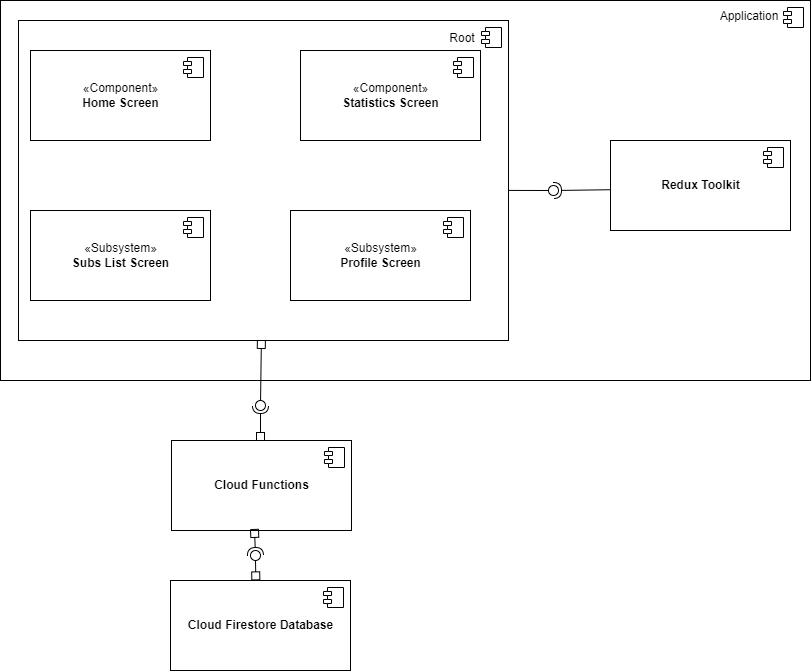

The diagram above was exported from draw.io. Its source (the exported page's mxGraphModel, read from the mxfile embedded in the PNG):
<mxGraphModel dx="1185" dy="688" grid="1" gridSize="10" guides="1" tooltips="1" connect="1" arrows="1" fold="1" page="1" pageScale="1" pageWidth="1100" pageHeight="850" background="none" math="0" shadow="0">
  <root>
    <mxCell id="0" />
    <mxCell id="1" parent="0" />
    <mxCell id="YOjX29S0q0rlmUarpiak-11" value="" style="html=1;dropTarget=0;" vertex="1" parent="1">
      <mxGeometry x="170" y="150" width="810" height="380" as="geometry" />
    </mxCell>
    <mxCell id="YOjX29S0q0rlmUarpiak-12" value="" style="shape=module;jettyWidth=8;jettyHeight=4;" vertex="1" parent="YOjX29S0q0rlmUarpiak-11">
      <mxGeometry x="1" width="20" height="20" relative="1" as="geometry">
        <mxPoint x="-27" y="7" as="offset" />
      </mxGeometry>
    </mxCell>
    <mxCell id="YOjX29S0q0rlmUarpiak-36" value="" style="html=1;dropTarget=0;" vertex="1" parent="1">
      <mxGeometry x="188" y="170" width="490" height="320" as="geometry" />
    </mxCell>
    <mxCell id="YOjX29S0q0rlmUarpiak-37" value="" style="shape=module;jettyWidth=8;jettyHeight=4;" vertex="1" parent="YOjX29S0q0rlmUarpiak-36">
      <mxGeometry x="1" width="20" height="20" relative="1" as="geometry">
        <mxPoint x="-27" y="7" as="offset" />
      </mxGeometry>
    </mxCell>
    <mxCell id="YOjX29S0q0rlmUarpiak-1" value="«Component»&lt;br&gt;&lt;b&gt;Home Screen&lt;/b&gt;" style="html=1;dropTarget=0;" vertex="1" parent="1">
      <mxGeometry x="200" y="200" width="180" height="90" as="geometry" />
    </mxCell>
    <mxCell id="YOjX29S0q0rlmUarpiak-2" value="" style="shape=module;jettyWidth=8;jettyHeight=4;" vertex="1" parent="YOjX29S0q0rlmUarpiak-1">
      <mxGeometry x="1" width="20" height="20" relative="1" as="geometry">
        <mxPoint x="-27" y="7" as="offset" />
      </mxGeometry>
    </mxCell>
    <mxCell id="YOjX29S0q0rlmUarpiak-3" value="«Subsystem»&lt;br&gt;&lt;b&gt;Profile Screen&lt;/b&gt;" style="html=1;dropTarget=0;" vertex="1" parent="1">
      <mxGeometry x="460" y="360" width="180" height="90" as="geometry" />
    </mxCell>
    <mxCell id="YOjX29S0q0rlmUarpiak-4" value="" style="shape=module;jettyWidth=8;jettyHeight=4;" vertex="1" parent="YOjX29S0q0rlmUarpiak-3">
      <mxGeometry x="1" width="20" height="20" relative="1" as="geometry">
        <mxPoint x="-27" y="7" as="offset" />
      </mxGeometry>
    </mxCell>
    <mxCell id="YOjX29S0q0rlmUarpiak-5" value="«Component»&lt;br&gt;&lt;b&gt;Statistics Screen&lt;/b&gt;" style="html=1;dropTarget=0;" vertex="1" parent="1">
      <mxGeometry x="470" y="200" width="180" height="90" as="geometry" />
    </mxCell>
    <mxCell id="YOjX29S0q0rlmUarpiak-6" value="" style="shape=module;jettyWidth=8;jettyHeight=4;" vertex="1" parent="YOjX29S0q0rlmUarpiak-5">
      <mxGeometry x="1" width="20" height="20" relative="1" as="geometry">
        <mxPoint x="-27" y="7" as="offset" />
      </mxGeometry>
    </mxCell>
    <mxCell id="YOjX29S0q0rlmUarpiak-7" value="«Subsystem»&lt;br&gt;&lt;b&gt;Subs List Screen&lt;/b&gt;" style="html=1;dropTarget=0;" vertex="1" parent="1">
      <mxGeometry x="200" y="360" width="180" height="90" as="geometry" />
    </mxCell>
    <mxCell id="YOjX29S0q0rlmUarpiak-8" value="" style="shape=module;jettyWidth=8;jettyHeight=4;" vertex="1" parent="YOjX29S0q0rlmUarpiak-7">
      <mxGeometry x="1" width="20" height="20" relative="1" as="geometry">
        <mxPoint x="-27" y="7" as="offset" />
      </mxGeometry>
    </mxCell>
    <mxCell id="YOjX29S0q0rlmUarpiak-13" value="Root" style="text;html=1;strokeColor=none;fillColor=none;align=center;verticalAlign=middle;whiteSpace=wrap;rounded=0;" vertex="1" parent="1">
      <mxGeometry x="602" y="173" width="60" height="30" as="geometry" />
    </mxCell>
    <mxCell id="YOjX29S0q0rlmUarpiak-14" value="&lt;b&gt;Cloud Functions&lt;/b&gt;" style="html=1;dropTarget=0;" vertex="1" parent="1">
      <mxGeometry x="341" y="590" width="180" height="90" as="geometry" />
    </mxCell>
    <mxCell id="YOjX29S0q0rlmUarpiak-15" value="" style="shape=module;jettyWidth=8;jettyHeight=4;" vertex="1" parent="YOjX29S0q0rlmUarpiak-14">
      <mxGeometry x="1" width="20" height="20" relative="1" as="geometry">
        <mxPoint x="-27" y="7" as="offset" />
      </mxGeometry>
    </mxCell>
    <mxCell id="YOjX29S0q0rlmUarpiak-16" value="&lt;b&gt;Cloud Firestore Database&lt;/b&gt;" style="html=1;dropTarget=0;" vertex="1" parent="1">
      <mxGeometry x="340" y="730" width="180" height="90" as="geometry" />
    </mxCell>
    <mxCell id="YOjX29S0q0rlmUarpiak-17" value="" style="shape=module;jettyWidth=8;jettyHeight=4;" vertex="1" parent="YOjX29S0q0rlmUarpiak-16">
      <mxGeometry x="1" width="20" height="20" relative="1" as="geometry">
        <mxPoint x="-27" y="7" as="offset" />
      </mxGeometry>
    </mxCell>
    <mxCell id="YOjX29S0q0rlmUarpiak-19" value="" style="rounded=0;orthogonalLoop=1;jettySize=auto;html=1;endArrow=halfCircle;endFill=0;entryX=0.5;entryY=0.5;endSize=6;strokeWidth=1;sketch=0;startArrow=box;startFill=0;" edge="1" target="YOjX29S0q0rlmUarpiak-20" parent="1">
      <mxGeometry relative="1" as="geometry">
        <mxPoint x="430" y="590" as="sourcePoint" />
      </mxGeometry>
    </mxCell>
    <mxCell id="YOjX29S0q0rlmUarpiak-20" value="" style="ellipse;whiteSpace=wrap;html=1;align=center;aspect=fixed;resizable=0;points=[];outlineConnect=0;sketch=0;" vertex="1" parent="1">
      <mxGeometry x="425" y="550" width="10" height="10" as="geometry" />
    </mxCell>
    <mxCell id="YOjX29S0q0rlmUarpiak-25" value="" style="rounded=0;orthogonalLoop=1;jettySize=auto;html=1;endArrow=none;endFill=0;sketch=0;sourcePerimeterSpacing=0;targetPerimeterSpacing=0;exitX=0.5;exitY=1;exitDx=0;exitDy=0;startArrow=box;startFill=0;" edge="1" parent="1" target="YOjX29S0q0rlmUarpiak-20">
      <mxGeometry relative="1" as="geometry">
        <mxPoint x="430.87999999999977" y="489.9999999999999" as="sourcePoint" />
        <mxPoint x="430.496517505287" y="510.01472756873056" as="targetPoint" />
      </mxGeometry>
    </mxCell>
    <mxCell id="YOjX29S0q0rlmUarpiak-30" value="" style="rounded=0;orthogonalLoop=1;jettySize=auto;html=1;endArrow=none;endFill=0;sketch=0;sourcePerimeterSpacing=0;targetPerimeterSpacing=0;exitX=0.474;exitY=-0.007;exitDx=0;exitDy=0;exitPerimeter=0;startArrow=box;startFill=0;" edge="1" target="YOjX29S0q0rlmUarpiak-32" parent="1" source="YOjX29S0q0rlmUarpiak-16">
      <mxGeometry relative="1" as="geometry">
        <mxPoint x="540" y="665" as="sourcePoint" />
      </mxGeometry>
    </mxCell>
    <mxCell id="YOjX29S0q0rlmUarpiak-31" value="" style="rounded=0;orthogonalLoop=1;jettySize=auto;html=1;endArrow=halfCircle;endFill=0;entryX=0.5;entryY=0.5;endSize=6;strokeWidth=1;sketch=0;exitX=0.461;exitY=0.988;exitDx=0;exitDy=0;exitPerimeter=0;startArrow=box;startFill=0;" edge="1" target="YOjX29S0q0rlmUarpiak-32" parent="1" source="YOjX29S0q0rlmUarpiak-14">
      <mxGeometry relative="1" as="geometry">
        <mxPoint x="580" y="665" as="sourcePoint" />
      </mxGeometry>
    </mxCell>
    <mxCell id="YOjX29S0q0rlmUarpiak-32" value="" style="ellipse;whiteSpace=wrap;html=1;align=center;aspect=fixed;resizable=0;points=[];outlineConnect=0;sketch=0;" vertex="1" parent="1">
      <mxGeometry x="420" y="700" width="10" height="10" as="geometry" />
    </mxCell>
    <mxCell id="YOjX29S0q0rlmUarpiak-34" value="&lt;b&gt;Redux Toolkit&lt;/b&gt;" style="html=1;dropTarget=0;" vertex="1" parent="1">
      <mxGeometry x="780" y="290" width="180" height="90" as="geometry" />
    </mxCell>
    <mxCell id="YOjX29S0q0rlmUarpiak-35" value="" style="shape=module;jettyWidth=8;jettyHeight=4;" vertex="1" parent="YOjX29S0q0rlmUarpiak-34">
      <mxGeometry x="1" width="20" height="20" relative="1" as="geometry">
        <mxPoint x="-27" y="7" as="offset" />
      </mxGeometry>
    </mxCell>
    <mxCell id="YOjX29S0q0rlmUarpiak-38" value="Application" style="text;html=1;strokeColor=none;fillColor=none;align=center;verticalAlign=middle;whiteSpace=wrap;rounded=0;" vertex="1" parent="1">
      <mxGeometry x="889" y="151" width="60" height="30" as="geometry" />
    </mxCell>
    <mxCell id="YOjX29S0q0rlmUarpiak-39" value="" style="rounded=0;orthogonalLoop=1;jettySize=auto;html=1;endArrow=none;endFill=0;sketch=0;sourcePerimeterSpacing=0;targetPerimeterSpacing=0;exitX=1;exitY=0.531;exitDx=0;exitDy=0;exitPerimeter=0;" edge="1" target="YOjX29S0q0rlmUarpiak-41" parent="1" source="YOjX29S0q0rlmUarpiak-36">
      <mxGeometry relative="1" as="geometry">
        <mxPoint x="680" y="340" as="sourcePoint" />
      </mxGeometry>
    </mxCell>
    <mxCell id="YOjX29S0q0rlmUarpiak-40" value="" style="rounded=0;orthogonalLoop=1;jettySize=auto;html=1;endArrow=halfCircle;endFill=0;entryX=0.5;entryY=0.5;endSize=6;strokeWidth=1;sketch=0;exitX=0;exitY=0.547;exitDx=0;exitDy=0;exitPerimeter=0;" edge="1" target="YOjX29S0q0rlmUarpiak-41" parent="1" source="YOjX29S0q0rlmUarpiak-34">
      <mxGeometry relative="1" as="geometry">
        <mxPoint x="743" y="340" as="sourcePoint" />
      </mxGeometry>
    </mxCell>
    <mxCell id="YOjX29S0q0rlmUarpiak-41" value="" style="ellipse;whiteSpace=wrap;html=1;align=center;aspect=fixed;resizable=0;points=[];outlineConnect=0;sketch=0;" vertex="1" parent="1">
      <mxGeometry x="718" y="335" width="10" height="10" as="geometry" />
    </mxCell>
  </root>
</mxGraphModel>